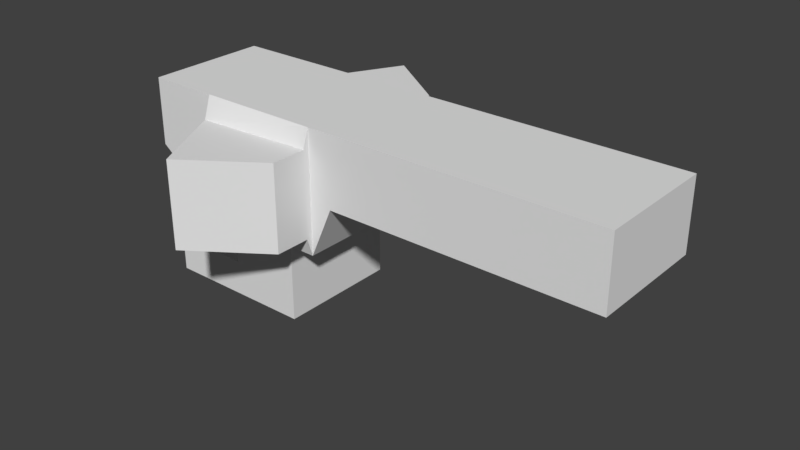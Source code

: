 # Source: alien_ship1.blend  (saved by Blender 2.79.0; exported with 4.5.12 LTS)
import bpy
from mathutils import Matrix  # noqa: F401  (used for matrix-valued properties, if any)

bpy.ops.wm.read_factory_settings(use_empty=True)
scene = bpy.context.scene
scene.name = 'Scene'

# ---- collections
col_collection_1 = bpy.data.collections.new('Collection 1'); scene.collection.children.link(col_collection_1)

# ---- world
world_world = bpy.data.worlds.new('World'); scene.world = world_world
world_world.color = (0.05088, 0.05088, 0.05088)
world_world.use_sun_shadow = False
world_world.sun_shadow_jitter_overblur = 0.0
world_world.cycles.sampling_method = 'MANUAL'

# ---- meshes
me_cube_001 = bpy.data.meshes.new('Cube.001')
me_cube_001.from_pydata([(-1.0, -1.0, -1.0), (-1.0, -1.0, 1.0), (1.0, -1.0, -1.0), (1.0, -1.0, 1.0), (-0.197, -2.508, -0.6957), (-0.197, -2.508, 0.6957), (1.0, -1.673, 0.6957), (1.0, -1.673, -0.6957), (-0.8846, -1.217, -0.6957), (-0.8846, -1.217, 0.6957), (1.0, -1.097, 0.6957), (1.0, -1.097, -0.6957)], [], [(9, 8, 4, 5), (7, 6, 5, 4), (11, 10, 6, 7), (8, 11, 7, 4), (10, 9, 5, 6), (3, 1, 9, 10), (0, 2, 11, 8), (2, 3, 10, 11), (1, 0, 8, 9)])
me_cube_001.use_remesh_preserve_volume = False
me_cube_001.use_remesh_preserve_attributes = False
me_cube_001.use_mirror_vertex_groups = False
me_cube_001.update()
me_cube = bpy.data.meshes.new('Cube')
me_cube.from_pydata([(-1.0, -1.0, -1.0), (-1.0, -1.0, 1.0), (1.0, -1.0, -1.0), (1.0, -1.0, 1.0), (5.777, -1.0, -0.1488), (5.777, -1.0, 1.0), (-2.158, -1.0, -0.09919), (-2.158, -1.0, 1.0), (-1.0, 0.0, -1.0), (-1.0, 0.0, 1.0), (1.0, 0.0, -1.0), (1.0, 0.0, 1.0), (5.777, 0.0, -0.1488), (5.777, 0.0, 1.0), (-2.158, 0.0, -0.09919), (-2.158, 0.0, 1.0), (1.375, -1.0, -0.1488), (1.375, -1.0, 1.0), (1.375, 0.0, 1.0), (1.375, 0.0, -0.1488), (-0.6388, -1.0, -1.0), (-0.6388, -1.0, 1.0), (-0.6388, 0.0, 1.0), (-0.6388, 0.0, -1.0), (0.5502, -1.0, -1.0), (0.5502, 0.0, 1.0), (0.5502, -1.0, 1.0), (0.5502, 0.0, -1.0), (0.5502, 0.0, -1.683), (-0.6388, 0.0, -1.683), (-0.6388, -1.0, -1.683), (0.5502, -1.0, -1.683), (0.5502, 0.0, -2.255), (-0.6388, 0.0, -2.255), (-0.6388, -1.0, -2.255), (0.5502, -1.0, -2.255), (-1.938, 0.0, -1.683), (-1.938, -1.0, -1.683), (-1.938, 0.0, -2.255), (-1.938, -1.0, -2.255)], [], [(0, 1, 7, 6), (17, 16, 4, 5), (27, 10, 2, 24), (22, 9, 1, 21), (12, 13, 5, 4), (18, 17, 5, 13), (8, 0, 6, 14), (1, 9, 15, 7), (6, 7, 15, 14), (16, 19, 12, 4), (2, 10, 19, 16), (11, 3, 17, 18), (3, 2, 16, 17), (24, 2, 3, 26), (0, 20, 21, 1), (25, 22, 21, 26), (8, 23, 20, 0), (11, 25, 26, 3), (20, 24, 26, 21), (27, 24, 31, 28), (31, 30, 34, 35), (20, 23, 29, 30), (24, 20, 30, 31), (23, 27, 28, 29), (33, 32, 35, 34), (28, 31, 35, 32), (29, 28, 32, 33), (29, 33, 38, 36), (37, 36, 38, 39), (34, 30, 37, 39), (33, 34, 39, 38), (30, 29, 36, 37)])
me_cube.use_remesh_preserve_volume = False
me_cube.use_remesh_preserve_attributes = False
me_cube.use_mirror_vertex_groups = False
me_cube.update()

# ---- objects
ob_cube_001 = bpy.data.objects.new('Cube.001', me_cube_001)
ob_cube = bpy.data.objects.new('Cube', me_cube)

# ---- transforms, parenting, visibility, modifiers, constraints
ob_cube_001.location = (0.0, 0.0, 0.5169)
ob_cube_001.lineart.crease_threshold = 0.0
_m = ob_cube_001.modifiers.new('Mirror', 'MIRROR')
_m.use_axis = (False, True, False)
ob_cube.location = (0.0, 0.0, 0.5169)
ob_cube.lineart.crease_threshold = 0.0
_m = ob_cube.modifiers.new('Mirror', 'MIRROR')
_m.use_axis = (False, True, False)

# ---- collection membership
col_collection_1.objects.link(ob_cube_001)
col_collection_1.objects.link(ob_cube)

# ---- scene / render settings (as saved in the file)
scene.frame_start = 1; scene.frame_end = 250; scene.frame_set(1)
scene.render.engine = 'BLENDER_EEVEE_NEXT'
scene.render.resolution_percentage = 50
scene.render.dither_intensity = 0.0
scene.cycles.use_denoising = False
scene.cycles.samples = 128
scene.cycles.sampling_pattern = 'TABULATED_SOBOL'
scene.cycles.use_adaptive_sampling = False
scene.cycles.use_light_tree = False
scene.cycles.blur_glossy = 0.0
scene.cycles.sample_clamp_indirect = 0.0
scene.view_settings.view_transform = 'Standard'
bpy.context.view_layer.update()

# ---- added for rendering (the .blend has no active camera and no usable light): camera, sun
cam_auto = bpy.data.cameras.new('AutoCamera')
cam_auto.lens = 50.0
cam_auto.sensor_width = 36.0
cam_auto.clip_end = 1000.0
ob_auto_camera = bpy.data.objects.new('AutoCamera', cam_auto)
scene.collection.objects.link(ob_auto_camera)
ob_auto_camera.location = (11.0025, -11.0317, 7.24412)
ob_auto_camera.rotation_euler = (1.09748, -7.21219e-08, 0.694738)
scene.camera = ob_auto_camera
light_auto_sun = bpy.data.lights.new('AutoSun', 'SUN')
light_auto_sun.energy = 3.0
light_auto_sun.angle = 0.0523599
ob_auto_sun = bpy.data.objects.new('AutoSun', light_auto_sun)
scene.collection.objects.link(ob_auto_sun)
ob_auto_sun.rotation_euler = (0.872665, 0.174533, 0.523599)
bpy.context.view_layer.update()
